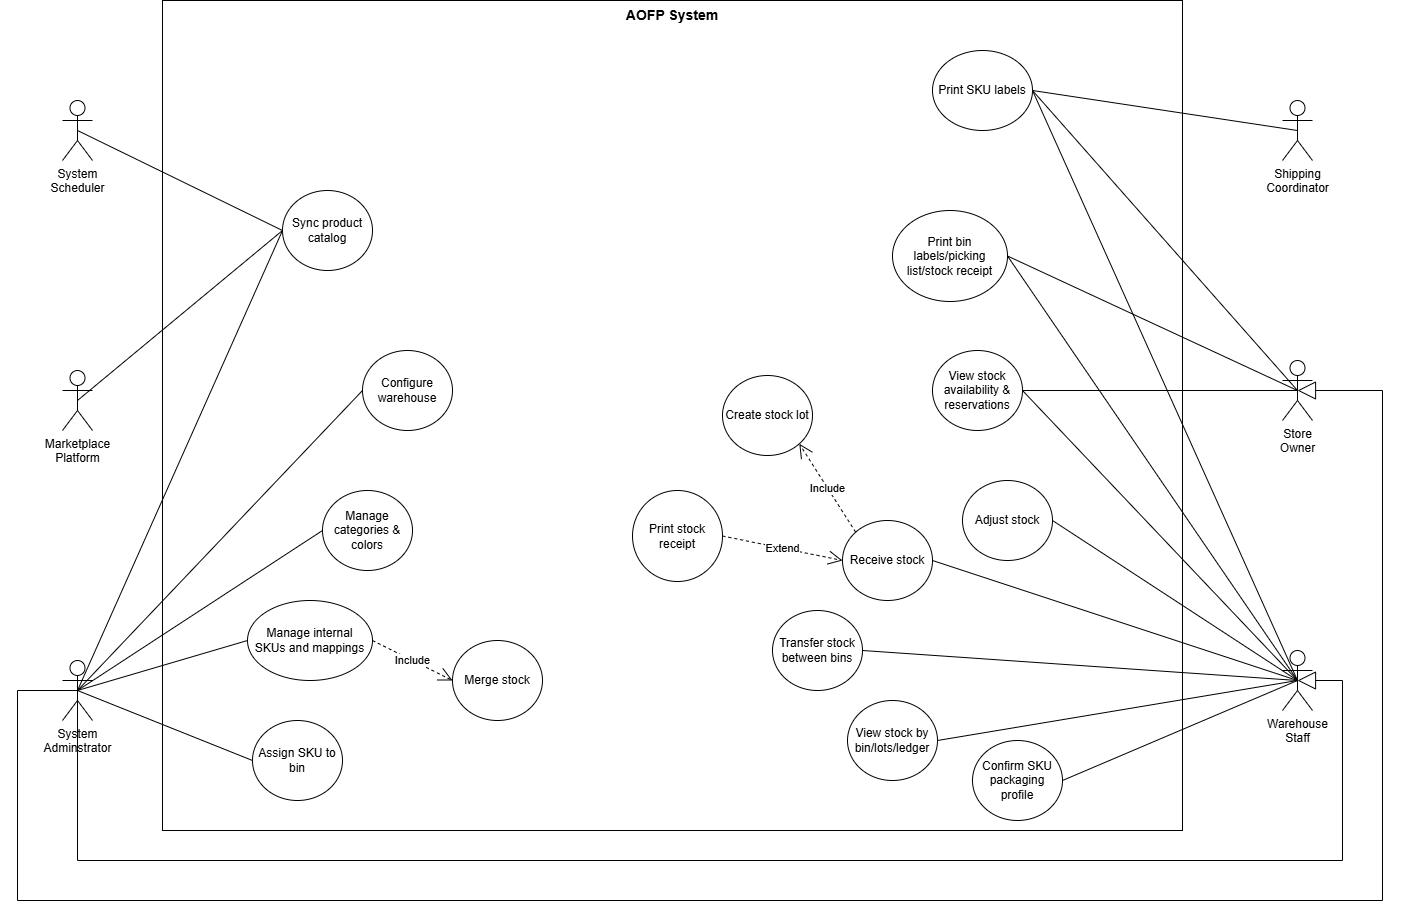

The diagram above was exported from draw.io. Its source (the exported page's mxGraphModel, read from the mxfile embedded in the PNG):
<mxGraphModel dx="1907" dy="1039" grid="1" gridSize="10" guides="1" tooltips="1" connect="1" arrows="1" fold="1" page="1" pageScale="1" pageWidth="827" pageHeight="1169" math="0" shadow="0">
  <root>
    <mxCell id="vgkAlCeSVe9vd6Pu_MS5-0" />
    <mxCell id="vgkAlCeSVe9vd6Pu_MS5-1" parent="vgkAlCeSVe9vd6Pu_MS5-0" />
    <mxCell id="vgkAlCeSVe9vd6Pu_MS5-2" parent="vgkAlCeSVe9vd6Pu_MS5-1" style="rounded=0;whiteSpace=wrap;html=1;" value="" vertex="1">
      <mxGeometry height="830" width="1020" x="660" y="780" as="geometry" />
    </mxCell>
    <mxCell id="vgkAlCeSVe9vd6Pu_MS5-3" parent="vgkAlCeSVe9vd6Pu_MS5-1" style="shape=umlActor;verticalLabelPosition=bottom;verticalAlign=top;html=1;outlineConnect=0;" value="System&lt;div&gt;Adminstrator&lt;/div&gt;" vertex="1">
      <mxGeometry height="60" width="30" x="560" y="1440" as="geometry" />
    </mxCell>
    <mxCell id="vgkAlCeSVe9vd6Pu_MS5-4" parent="vgkAlCeSVe9vd6Pu_MS5-1" style="text;html=1;whiteSpace=wrap;strokeColor=none;fillColor=none;align=center;verticalAlign=middle;rounded=0;" value="&lt;b&gt;&lt;font style=&quot;font-size: 14px;&quot;&gt;AOFP System&lt;/font&gt;&lt;/b&gt;" vertex="1">
      <mxGeometry height="30" width="1020" x="660" y="780" as="geometry" />
    </mxCell>
    <mxCell id="vgkAlCeSVe9vd6Pu_MS5-5" parent="vgkAlCeSVe9vd6Pu_MS5-1" style="shape=umlActor;verticalLabelPosition=bottom;verticalAlign=top;html=1;outlineConnect=0;" value="Shipping&lt;div&gt;Coordinator&lt;/div&gt;" vertex="1">
      <mxGeometry height="60" width="30" x="1780" y="880" as="geometry" />
    </mxCell>
    <mxCell id="vgkAlCeSVe9vd6Pu_MS5-7" parent="vgkAlCeSVe9vd6Pu_MS5-1" style="shape=umlActor;verticalLabelPosition=bottom;verticalAlign=top;html=1;outlineConnect=0;" value="Store&lt;div&gt;Owner&lt;/div&gt;" vertex="1">
      <mxGeometry height="60" width="30" x="1780" y="1140" as="geometry" />
    </mxCell>
    <mxCell id="vgkAlCeSVe9vd6Pu_MS5-8" parent="vgkAlCeSVe9vd6Pu_MS5-1" style="shape=umlActor;verticalLabelPosition=bottom;verticalAlign=top;html=1;outlineConnect=0;" value="Warehouse&lt;div&gt;Staff&lt;/div&gt;" vertex="1">
      <mxGeometry height="60" width="30" x="1780" y="1430" as="geometry" />
    </mxCell>
    <mxCell id="vgkAlCeSVe9vd6Pu_MS5-9" parent="vgkAlCeSVe9vd6Pu_MS5-1" style="ellipse;whiteSpace=wrap;html=1;" value="Print stock receipt" vertex="1">
      <mxGeometry height="91" width="90" x="1130" y="1270" as="geometry" />
    </mxCell>
    <mxCell id="vgkAlCeSVe9vd6Pu_MS5-10" parent="vgkAlCeSVe9vd6Pu_MS5-1" style="ellipse;whiteSpace=wrap;html=1;" value="Print SKU labels" vertex="1">
      <mxGeometry height="80" width="100" x="1430" y="830" as="geometry" />
    </mxCell>
    <mxCell id="vgkAlCeSVe9vd6Pu_MS5-12" parent="vgkAlCeSVe9vd6Pu_MS5-1" style="ellipse;whiteSpace=wrap;html=1;" value="Adjust stock" vertex="1">
      <mxGeometry height="80" width="90" x="1460" y="1260" as="geometry" />
    </mxCell>
    <mxCell id="vgkAlCeSVe9vd6Pu_MS5-13" parent="vgkAlCeSVe9vd6Pu_MS5-1" style="ellipse;whiteSpace=wrap;html=1;" value="Print bin labels/picking list/stock receipt" vertex="1">
      <mxGeometry height="91" width="115" x="1390" y="990" as="geometry" />
    </mxCell>
    <mxCell id="vgkAlCeSVe9vd6Pu_MS5-14" parent="vgkAlCeSVe9vd6Pu_MS5-1" style="ellipse;whiteSpace=wrap;html=1;" value="Configure warehouse" vertex="1">
      <mxGeometry height="80" width="90" x="860" y="1130" as="geometry" />
    </mxCell>
    <mxCell id="vgkAlCeSVe9vd6Pu_MS5-18" edge="1" parent="vgkAlCeSVe9vd6Pu_MS5-1" source="vgkAlCeSVe9vd6Pu_MS5-34" style="rounded=0;orthogonalLoop=1;jettySize=auto;html=1;exitX=0;exitY=0.5;exitDx=0;exitDy=0;endArrow=none;endFill=0;entryX=0.5;entryY=0.5;entryDx=0;entryDy=0;entryPerimeter=0;" target="vgkAlCeSVe9vd6Pu_MS5-3" value="">
      <mxGeometry relative="1" as="geometry">
        <mxPoint x="770.0000000000002" y="970" as="sourcePoint" />
        <mxPoint x="770" y="1180" as="targetPoint" />
      </mxGeometry>
    </mxCell>
    <mxCell id="vgkAlCeSVe9vd6Pu_MS5-19" parent="vgkAlCeSVe9vd6Pu_MS5-1" style="ellipse;whiteSpace=wrap;html=1;" value="Manage categories &amp;amp; colors" vertex="1">
      <mxGeometry height="80" width="90" x="820" y="1270" as="geometry" />
    </mxCell>
    <mxCell id="vgkAlCeSVe9vd6Pu_MS5-20" edge="1" parent="vgkAlCeSVe9vd6Pu_MS5-1" source="vgkAlCeSVe9vd6Pu_MS5-14" style="rounded=0;orthogonalLoop=1;jettySize=auto;html=1;exitX=0;exitY=0.5;exitDx=0;exitDy=0;endArrow=none;endFill=0;entryX=0.5;entryY=0.5;entryDx=0;entryDy=0;entryPerimeter=0;" target="vgkAlCeSVe9vd6Pu_MS5-3" value="">
      <mxGeometry relative="1" as="geometry">
        <mxPoint x="835" y="1130" as="sourcePoint" />
        <mxPoint x="670" y="980" as="targetPoint" />
      </mxGeometry>
    </mxCell>
    <mxCell id="vgkAlCeSVe9vd6Pu_MS5-21" parent="vgkAlCeSVe9vd6Pu_MS5-1" style="ellipse;whiteSpace=wrap;html=1;" value="Transfer stock between bins" vertex="1">
      <mxGeometry height="80" width="90" x="1270" y="1390" as="geometry" />
    </mxCell>
    <mxCell id="vgkAlCeSVe9vd6Pu_MS5-22" parent="vgkAlCeSVe9vd6Pu_MS5-1" style="ellipse;whiteSpace=wrap;html=1;" value="View stock by bin/lots/ledger" vertex="1">
      <mxGeometry height="80" width="90" x="1345" y="1480" as="geometry" />
    </mxCell>
    <mxCell id="vgkAlCeSVe9vd6Pu_MS5-23" parent="vgkAlCeSVe9vd6Pu_MS5-1" style="ellipse;whiteSpace=wrap;html=1;" value="View stock availability &amp;amp; reservations" vertex="1">
      <mxGeometry height="80" width="90" x="1430" y="1130" as="geometry" />
    </mxCell>
    <mxCell id="vgkAlCeSVe9vd6Pu_MS5-24" edge="1" parent="vgkAlCeSVe9vd6Pu_MS5-1" source="a9yd_5iAvfMNM9PEuhx0-7" style="endArrow=open;endSize=12;dashed=1;html=1;rounded=0;exitX=0;exitY=0;exitDx=0;exitDy=0;entryX=1;entryY=1;entryDx=0;entryDy=0;" target="a9yd_5iAvfMNM9PEuhx0-9" value="Include">
      <mxGeometry relative="1" width="160" as="geometry">
        <mxPoint x="1310" y="1219" as="sourcePoint" />
        <mxPoint x="1437" y="1150" as="targetPoint" />
      </mxGeometry>
    </mxCell>
    <mxCell id="vgkAlCeSVe9vd6Pu_MS5-25" edge="1" parent="vgkAlCeSVe9vd6Pu_MS5-1" source="vgkAlCeSVe9vd6Pu_MS5-3" style="endArrow=block;endSize=16;endFill=0;html=1;rounded=0;defaultLabelBackgroundColor=page;entryX=0.5;entryY=0.5;entryDx=0;entryDy=0;entryPerimeter=0;edgeStyle=orthogonalEdgeStyle;exitX=0.5;exitY=0.5;exitDx=0;exitDy=0;exitPerimeter=0;" target="vgkAlCeSVe9vd6Pu_MS5-8" value="">
      <mxGeometry relative="1" width="160" x="0.2229" as="geometry">
        <Array as="points">
          <mxPoint x="575" y="1640" />
          <mxPoint x="1840" y="1640" />
          <mxPoint x="1840" y="1460" />
        </Array>
        <mxPoint x="570" y="1280" as="sourcePoint" />
        <mxPoint x="1720" y="1225" as="targetPoint" />
      </mxGeometry>
    </mxCell>
    <mxCell id="vgkAlCeSVe9vd6Pu_MS5-26" edge="1" parent="vgkAlCeSVe9vd6Pu_MS5-1" source="vgkAlCeSVe9vd6Pu_MS5-7" style="rounded=0;orthogonalLoop=1;jettySize=auto;html=1;exitX=0.5;exitY=0.5;exitDx=0;exitDy=0;endArrow=none;endFill=0;entryX=1;entryY=0.5;entryDx=0;entryDy=0;exitPerimeter=0;" target="vgkAlCeSVe9vd6Pu_MS5-10" value="">
      <mxGeometry relative="1" as="geometry">
        <mxPoint x="1735" y="1195" as="sourcePoint" />
        <mxPoint x="1190" y="1310" as="targetPoint" />
      </mxGeometry>
    </mxCell>
    <mxCell id="vgkAlCeSVe9vd6Pu_MS5-28" edge="1" parent="vgkAlCeSVe9vd6Pu_MS5-1" source="vgkAlCeSVe9vd6Pu_MS5-8" style="rounded=0;orthogonalLoop=1;jettySize=auto;html=1;exitX=0.5;exitY=0.5;exitDx=0;exitDy=0;endArrow=none;endFill=0;entryX=1;entryY=0.5;entryDx=0;entryDy=0;exitPerimeter=0;" target="vgkAlCeSVe9vd6Pu_MS5-13" value="">
      <mxGeometry relative="1" as="geometry">
        <mxPoint x="1735" y="1195" as="sourcePoint" />
        <mxPoint x="1500" y="1510" as="targetPoint" />
      </mxGeometry>
    </mxCell>
    <mxCell id="vgkAlCeSVe9vd6Pu_MS5-29" edge="1" parent="vgkAlCeSVe9vd6Pu_MS5-1" source="vgkAlCeSVe9vd6Pu_MS5-8" style="rounded=0;orthogonalLoop=1;jettySize=auto;html=1;exitX=0.5;exitY=0.5;exitDx=0;exitDy=0;endArrow=none;endFill=0;entryX=1;entryY=0.5;entryDx=0;entryDy=0;exitPerimeter=0;" target="vgkAlCeSVe9vd6Pu_MS5-23" value="">
      <mxGeometry relative="1" as="geometry">
        <mxPoint x="1735" y="1195" as="sourcePoint" />
        <mxPoint x="1530" y="1610" as="targetPoint" />
      </mxGeometry>
    </mxCell>
    <mxCell id="vgkAlCeSVe9vd6Pu_MS5-30" edge="1" parent="vgkAlCeSVe9vd6Pu_MS5-1" source="vgkAlCeSVe9vd6Pu_MS5-8" style="rounded=0;orthogonalLoop=1;jettySize=auto;html=1;exitX=0.5;exitY=0.5;exitDx=0;exitDy=0;endArrow=none;endFill=0;entryX=1;entryY=0.5;entryDx=0;entryDy=0;exitPerimeter=0;" target="vgkAlCeSVe9vd6Pu_MS5-12" value="">
      <mxGeometry relative="1" as="geometry">
        <mxPoint x="1735" y="1195" as="sourcePoint" />
        <mxPoint x="1600" y="1680" as="targetPoint" />
      </mxGeometry>
    </mxCell>
    <mxCell id="vgkAlCeSVe9vd6Pu_MS5-31" edge="1" parent="vgkAlCeSVe9vd6Pu_MS5-1" source="vgkAlCeSVe9vd6Pu_MS5-8" style="rounded=0;orthogonalLoop=1;jettySize=auto;html=1;exitX=0.5;exitY=0.5;exitDx=0;exitDy=0;endArrow=none;endFill=0;entryX=1;entryY=0.5;entryDx=0;entryDy=0;exitPerimeter=0;" target="vgkAlCeSVe9vd6Pu_MS5-21" value="">
      <mxGeometry relative="1" as="geometry">
        <mxPoint x="1860" y="1340" as="sourcePoint" />
        <mxPoint x="1590" y="1620" as="targetPoint" />
      </mxGeometry>
    </mxCell>
    <mxCell id="vgkAlCeSVe9vd6Pu_MS5-32" edge="1" parent="vgkAlCeSVe9vd6Pu_MS5-1" source="vgkAlCeSVe9vd6Pu_MS5-8" style="rounded=0;orthogonalLoop=1;jettySize=auto;html=1;exitX=0.5;exitY=0.5;exitDx=0;exitDy=0;endArrow=none;endFill=0;entryX=1;entryY=0.5;entryDx=0;entryDy=0;exitPerimeter=0;" target="vgkAlCeSVe9vd6Pu_MS5-22" value="">
      <mxGeometry relative="1" as="geometry">
        <mxPoint x="1140" y="1520" as="sourcePoint" />
        <mxPoint x="870" y="1800" as="targetPoint" />
      </mxGeometry>
    </mxCell>
    <mxCell id="vgkAlCeSVe9vd6Pu_MS5-33" edge="1" parent="vgkAlCeSVe9vd6Pu_MS5-1" source="vgkAlCeSVe9vd6Pu_MS5-3" style="endArrow=block;endSize=16;endFill=0;html=1;rounded=0;defaultLabelBackgroundColor=page;entryX=0.5;entryY=0.5;entryDx=0;entryDy=0;entryPerimeter=0;edgeStyle=orthogonalEdgeStyle;exitX=0.5;exitY=0.5;exitDx=0;exitDy=0;exitPerimeter=0;" target="vgkAlCeSVe9vd6Pu_MS5-7" value="">
      <mxGeometry relative="1" width="160" x="-0.1659" as="geometry">
        <Array as="points">
          <mxPoint x="515" y="1470" />
          <mxPoint x="515" y="1680" />
          <mxPoint x="1880" y="1680" />
          <mxPoint x="1880" y="1170" />
        </Array>
        <mxPoint x="515" y="1190" as="sourcePoint" />
        <mxPoint x="1735" y="1475" as="targetPoint" />
      </mxGeometry>
    </mxCell>
    <mxCell id="vgkAlCeSVe9vd6Pu_MS5-34" parent="vgkAlCeSVe9vd6Pu_MS5-1" style="ellipse;whiteSpace=wrap;html=1;" value="Manage internal&lt;div&gt;&amp;nbsp;SKUs and mappings&amp;nbsp;&lt;/div&gt;" vertex="1">
      <mxGeometry height="80" width="125" x="745" y="1380" as="geometry" />
    </mxCell>
    <mxCell id="vgkAlCeSVe9vd6Pu_MS5-35" edge="1" parent="vgkAlCeSVe9vd6Pu_MS5-1" source="vgkAlCeSVe9vd6Pu_MS5-7" style="rounded=0;orthogonalLoop=1;jettySize=auto;html=1;exitX=0.5;exitY=0.5;exitDx=0;exitDy=0;endArrow=none;endFill=0;entryX=1;entryY=0.5;entryDx=0;entryDy=0;exitPerimeter=0;" target="vgkAlCeSVe9vd6Pu_MS5-13" value="">
      <mxGeometry relative="1" as="geometry">
        <mxPoint x="1875" y="1551" as="sourcePoint" />
        <mxPoint x="1620" y="1280" as="targetPoint" />
      </mxGeometry>
    </mxCell>
    <mxCell id="vgkAlCeSVe9vd6Pu_MS5-36" edge="1" parent="vgkAlCeSVe9vd6Pu_MS5-1" source="vgkAlCeSVe9vd6Pu_MS5-7" style="rounded=0;orthogonalLoop=1;jettySize=auto;html=1;exitX=0.5;exitY=0.5;exitDx=0;exitDy=0;endArrow=none;endFill=0;entryX=1;entryY=0.5;entryDx=0;entryDy=0;exitPerimeter=0;" target="vgkAlCeSVe9vd6Pu_MS5-23" value="">
      <mxGeometry relative="1" as="geometry">
        <mxPoint x="1835" y="1641" as="sourcePoint" />
        <mxPoint x="1580" y="1370" as="targetPoint" />
      </mxGeometry>
    </mxCell>
    <mxCell id="vgkAlCeSVe9vd6Pu_MS5-37" edge="1" parent="vgkAlCeSVe9vd6Pu_MS5-1" source="vgkAlCeSVe9vd6Pu_MS5-5" style="rounded=0;orthogonalLoop=1;jettySize=auto;html=1;exitX=0.5;exitY=0.5;exitDx=0;exitDy=0;endArrow=none;endFill=0;entryX=1;entryY=0.5;entryDx=0;entryDy=0;exitPerimeter=0;" target="vgkAlCeSVe9vd6Pu_MS5-10" value="">
      <mxGeometry relative="1" as="geometry">
        <mxPoint x="1855" y="1120" as="sourcePoint" />
        <mxPoint x="1440" y="1000" as="targetPoint" />
      </mxGeometry>
    </mxCell>
    <mxCell id="vgkAlCeSVe9vd6Pu_MS5-40" parent="vgkAlCeSVe9vd6Pu_MS5-1" style="shape=umlActor;verticalLabelPosition=bottom;verticalAlign=top;html=1;outlineConnect=0;" value="System&lt;div&gt;Scheduler&lt;/div&gt;" vertex="1">
      <mxGeometry height="60" width="30" x="560" y="880" as="geometry" />
    </mxCell>
    <mxCell id="vgkAlCeSVe9vd6Pu_MS5-41" parent="vgkAlCeSVe9vd6Pu_MS5-1" style="shape=umlActor;verticalLabelPosition=bottom;verticalAlign=top;html=1;outlineConnect=0;" value="Marketplace&lt;div&gt;Platform&lt;/div&gt;" vertex="1">
      <mxGeometry height="60" width="30" x="560" y="1150" as="geometry" />
    </mxCell>
    <mxCell id="vgkAlCeSVe9vd6Pu_MS5-42" edge="1" parent="vgkAlCeSVe9vd6Pu_MS5-1" source="vgkAlCeSVe9vd6Pu_MS5-44" style="rounded=0;orthogonalLoop=1;jettySize=auto;html=1;exitX=0;exitY=0.5;exitDx=0;exitDy=0;endArrow=none;endFill=0;entryX=0.5;entryY=0.5;entryDx=0;entryDy=0;entryPerimeter=0;" target="vgkAlCeSVe9vd6Pu_MS5-3" value="">
      <mxGeometry relative="1" as="geometry">
        <mxPoint x="950" y="1300" as="sourcePoint" />
        <mxPoint x="710" y="1561" as="targetPoint" />
      </mxGeometry>
    </mxCell>
    <mxCell id="vgkAlCeSVe9vd6Pu_MS5-44" parent="vgkAlCeSVe9vd6Pu_MS5-1" style="ellipse;whiteSpace=wrap;html=1;" value="Sync product catalog" vertex="1">
      <mxGeometry height="80" width="90" x="780" y="970" as="geometry" />
    </mxCell>
    <mxCell id="vgkAlCeSVe9vd6Pu_MS5-45" edge="1" parent="vgkAlCeSVe9vd6Pu_MS5-1" source="vgkAlCeSVe9vd6Pu_MS5-44" style="rounded=0;orthogonalLoop=1;jettySize=auto;html=1;exitX=0;exitY=0.5;exitDx=0;exitDy=0;endArrow=none;endFill=0;entryX=0.5;entryY=0.5;entryDx=0;entryDy=0;entryPerimeter=0;" target="vgkAlCeSVe9vd6Pu_MS5-41" value="">
      <mxGeometry relative="1" as="geometry">
        <mxPoint x="930" y="1210" as="sourcePoint" />
        <mxPoint x="690" y="1210" as="targetPoint" />
      </mxGeometry>
    </mxCell>
    <mxCell id="vgkAlCeSVe9vd6Pu_MS5-46" edge="1" parent="vgkAlCeSVe9vd6Pu_MS5-1" source="vgkAlCeSVe9vd6Pu_MS5-44" style="rounded=0;orthogonalLoop=1;jettySize=auto;html=1;exitX=0;exitY=0.5;exitDx=0;exitDy=0;endArrow=none;endFill=0;entryX=0.5;entryY=0.5;entryDx=0;entryDy=0;entryPerimeter=0;" target="vgkAlCeSVe9vd6Pu_MS5-40" value="">
      <mxGeometry relative="1" as="geometry">
        <mxPoint x="970" y="940" as="sourcePoint" />
        <mxPoint x="730" y="940" as="targetPoint" />
      </mxGeometry>
    </mxCell>
    <mxCell id="vgkAlCeSVe9vd6Pu_MS5-47" edge="1" parent="vgkAlCeSVe9vd6Pu_MS5-1" source="vgkAlCeSVe9vd6Pu_MS5-34" style="endArrow=open;endSize=12;dashed=1;html=1;rounded=0;exitX=1;exitY=0.5;exitDx=0;exitDy=0;entryX=0;entryY=0.5;entryDx=0;entryDy=0;" target="VLIpuyFx-WPBgxW7f4Ok-1" value="Include">
      <mxGeometry relative="1" width="160" as="geometry">
        <mxPoint x="950" y="1070" as="sourcePoint" />
        <mxPoint x="1075" y="1077" as="targetPoint" />
      </mxGeometry>
    </mxCell>
    <mxCell id="VLIpuyFx-WPBgxW7f4Ok-0" edge="1" parent="vgkAlCeSVe9vd6Pu_MS5-1" source="vgkAlCeSVe9vd6Pu_MS5-19" style="rounded=0;orthogonalLoop=1;jettySize=auto;html=1;exitX=0;exitY=0.5;exitDx=0;exitDy=0;endArrow=none;endFill=0;entryX=0.5;entryY=0.5;entryDx=0;entryDy=0;entryPerimeter=0;" target="vgkAlCeSVe9vd6Pu_MS5-3" value="">
      <mxGeometry relative="1" as="geometry">
        <mxPoint x="825" y="1470" as="sourcePoint" />
        <mxPoint x="620" y="1745" as="targetPoint" />
      </mxGeometry>
    </mxCell>
    <mxCell id="VLIpuyFx-WPBgxW7f4Ok-1" parent="vgkAlCeSVe9vd6Pu_MS5-1" style="ellipse;whiteSpace=wrap;html=1;" value="Merge stock" vertex="1">
      <mxGeometry height="80" width="90" x="950" y="1420" as="geometry" />
    </mxCell>
    <mxCell id="VLIpuyFx-WPBgxW7f4Ok-2" edge="1" parent="vgkAlCeSVe9vd6Pu_MS5-1" source="VLIpuyFx-WPBgxW7f4Ok-3" style="rounded=0;orthogonalLoop=1;jettySize=auto;html=1;exitX=0;exitY=0.5;exitDx=0;exitDy=0;endArrow=none;endFill=0;entryX=0.5;entryY=0.5;entryDx=0;entryDy=0;entryPerimeter=0;" target="vgkAlCeSVe9vd6Pu_MS5-3" value="">
      <mxGeometry relative="1" as="geometry">
        <mxPoint x="840" y="1690" as="sourcePoint" />
        <mxPoint x="590" y="1690" as="targetPoint" />
      </mxGeometry>
    </mxCell>
    <mxCell id="VLIpuyFx-WPBgxW7f4Ok-3" parent="vgkAlCeSVe9vd6Pu_MS5-1" style="ellipse;whiteSpace=wrap;html=1;" value="Assign SKU to bin" vertex="1">
      <mxGeometry height="80" width="90" x="750" y="1500" as="geometry" />
    </mxCell>
    <mxCell id="a9yd_5iAvfMNM9PEuhx0-2" edge="1" parent="vgkAlCeSVe9vd6Pu_MS5-1" source="vgkAlCeSVe9vd6Pu_MS5-8" style="rounded=0;orthogonalLoop=1;jettySize=auto;html=1;exitX=0.5;exitY=0.5;exitDx=0;exitDy=0;endArrow=none;endFill=0;entryX=1;entryY=0.5;entryDx=0;entryDy=0;exitPerimeter=0;" target="vgkAlCeSVe9vd6Pu_MS5-10" value="">
      <mxGeometry relative="1" as="geometry">
        <mxPoint x="1820" y="1505" as="sourcePoint" />
        <mxPoint x="1540" y="1250" as="targetPoint" />
      </mxGeometry>
    </mxCell>
    <mxCell id="a9yd_5iAvfMNM9PEuhx0-3" parent="vgkAlCeSVe9vd6Pu_MS5-1" style="ellipse;whiteSpace=wrap;html=1;" value="Confirm SKU packaging profile" vertex="1">
      <mxGeometry height="80" width="90" x="1470" y="1520" as="geometry" />
    </mxCell>
    <mxCell id="a9yd_5iAvfMNM9PEuhx0-4" edge="1" parent="vgkAlCeSVe9vd6Pu_MS5-1" source="vgkAlCeSVe9vd6Pu_MS5-8" style="rounded=0;orthogonalLoop=1;jettySize=auto;html=1;exitX=0.5;exitY=0.5;exitDx=0;exitDy=0;endArrow=none;endFill=0;entryX=1;entryY=0.5;entryDx=0;entryDy=0;exitPerimeter=0;" target="a9yd_5iAvfMNM9PEuhx0-3" value="">
      <mxGeometry relative="1" as="geometry">
        <mxPoint x="1870" y="1510" as="sourcePoint" />
        <mxPoint x="1510" y="1570" as="targetPoint" />
      </mxGeometry>
    </mxCell>
    <mxCell id="a9yd_5iAvfMNM9PEuhx0-7" parent="vgkAlCeSVe9vd6Pu_MS5-1" style="ellipse;whiteSpace=wrap;html=1;" value="Receive stock" vertex="1">
      <mxGeometry height="80" width="90" x="1340" y="1300" as="geometry" />
    </mxCell>
    <mxCell id="a9yd_5iAvfMNM9PEuhx0-8" edge="1" parent="vgkAlCeSVe9vd6Pu_MS5-1" source="vgkAlCeSVe9vd6Pu_MS5-8" style="rounded=0;orthogonalLoop=1;jettySize=auto;html=1;exitX=0.5;exitY=0.5;exitDx=0;exitDy=0;endArrow=none;endFill=0;entryX=1;entryY=0.5;entryDx=0;entryDy=0;exitPerimeter=0;" target="a9yd_5iAvfMNM9PEuhx0-7" value="">
      <mxGeometry relative="1" as="geometry">
        <mxPoint x="1855" y="1460" as="sourcePoint" />
        <mxPoint x="1420" y="1430" as="targetPoint" />
      </mxGeometry>
    </mxCell>
    <mxCell id="a9yd_5iAvfMNM9PEuhx0-9" parent="vgkAlCeSVe9vd6Pu_MS5-1" style="ellipse;whiteSpace=wrap;html=1;" value="Create stock lot" vertex="1">
      <mxGeometry height="80" width="90" x="1220" y="1155" as="geometry" />
    </mxCell>
    <mxCell id="Kg1mNjyn0ufcb8p8F-2I-0" edge="1" parent="vgkAlCeSVe9vd6Pu_MS5-1" source="vgkAlCeSVe9vd6Pu_MS5-9" style="endArrow=open;endSize=12;dashed=1;html=1;rounded=0;exitX=1;exitY=0.5;exitDx=0;exitDy=0;entryX=0;entryY=0.5;entryDx=0;entryDy=0;" target="a9yd_5iAvfMNM9PEuhx0-7" value="Extend">
      <mxGeometry relative="1" width="160" as="geometry">
        <mxPoint x="1443" y="1070" as="sourcePoint" />
        <mxPoint x="1340" y="1073" as="targetPoint" />
      </mxGeometry>
    </mxCell>
  </root>
</mxGraphModel>